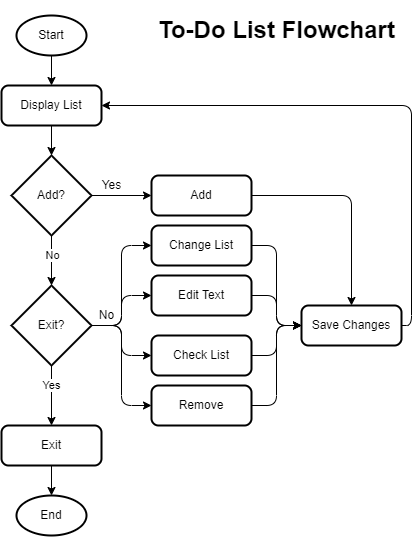

The diagram above was exported from draw.io. Its source (the exported page's mxGraphModel, read from the mxfile embedded in the PNG):
<mxGraphModel dx="482" dy="383" grid="1" gridSize="10" guides="1" tooltips="1" connect="1" arrows="1" fold="1" page="1" pageScale="1" pageWidth="850" pageHeight="1100" math="0" shadow="0">
  <root>
    <mxCell id="0" />
    <mxCell id="1" parent="0" />
    <mxCell id="67" style="edgeStyle=none;html=1;exitX=0.5;exitY=1;exitDx=0;exitDy=0;exitPerimeter=0;" parent="1" source="68" target="70" edge="1">
      <mxGeometry relative="1" as="geometry" />
    </mxCell>
    <mxCell id="68" value="Start" style="strokeWidth=2;html=1;shape=mxgraph.flowchart.start_1;whiteSpace=wrap;" parent="1" vertex="1">
      <mxGeometry x="335" y="70" width="70" height="40" as="geometry" />
    </mxCell>
    <mxCell id="69" value="" style="edgeStyle=none;html=1;" parent="1" source="70" target="74" edge="1">
      <mxGeometry relative="1" as="geometry" />
    </mxCell>
    <mxCell id="70" value="Display List" style="rounded=1;whiteSpace=wrap;html=1;absoluteArcSize=1;arcSize=14;strokeWidth=2;" parent="1" vertex="1">
      <mxGeometry x="320" y="140" width="100" height="40" as="geometry" />
    </mxCell>
    <mxCell id="71" value="" style="edgeStyle=none;html=1;" parent="1" source="74" target="80" edge="1">
      <mxGeometry relative="1" as="geometry" />
    </mxCell>
    <mxCell id="72" value="No" style="edgeLabel;html=1;align=center;verticalAlign=middle;resizable=0;points=[];" parent="71" vertex="1" connectable="0">
      <mxGeometry x="-0.25" relative="1" as="geometry">
        <mxPoint as="offset" />
      </mxGeometry>
    </mxCell>
    <mxCell id="73" value="" style="edgeStyle=none;html=1;" parent="1" source="74" target="82" edge="1">
      <mxGeometry relative="1" as="geometry" />
    </mxCell>
    <mxCell id="74" value="Add?" style="strokeWidth=2;html=1;shape=mxgraph.flowchart.decision;whiteSpace=wrap;" parent="1" vertex="1">
      <mxGeometry x="330" y="210" width="80" height="80" as="geometry" />
    </mxCell>
    <mxCell id="75" style="edgeStyle=orthogonalEdgeStyle;html=1;exitX=1;exitY=0.5;exitDx=0;exitDy=0;exitPerimeter=0;entryX=0;entryY=0.5;entryDx=0;entryDy=0;" parent="1" source="80" target="84" edge="1">
      <mxGeometry relative="1" as="geometry" />
    </mxCell>
    <mxCell id="76" style="edgeStyle=orthogonalEdgeStyle;html=1;exitX=1;exitY=0.5;exitDx=0;exitDy=0;exitPerimeter=0;entryX=0;entryY=0.5;entryDx=0;entryDy=0;" parent="1" source="80" target="86" edge="1">
      <mxGeometry relative="1" as="geometry" />
    </mxCell>
    <mxCell id="77" style="edgeStyle=orthogonalEdgeStyle;html=1;exitX=1;exitY=0.5;exitDx=0;exitDy=0;exitPerimeter=0;entryX=0;entryY=0.5;entryDx=0;entryDy=0;" parent="1" source="80" target="88" edge="1">
      <mxGeometry relative="1" as="geometry" />
    </mxCell>
    <mxCell id="78" value="Yes" style="edgeStyle=orthogonalEdgeStyle;html=1;" parent="1" source="80" target="92" edge="1">
      <mxGeometry x="-0.3333" relative="1" as="geometry">
        <mxPoint as="offset" />
      </mxGeometry>
    </mxCell>
    <mxCell id="79" style="edgeStyle=orthogonalEdgeStyle;html=1;exitX=1;exitY=0.5;exitDx=0;exitDy=0;exitPerimeter=0;entryX=0;entryY=0.5;entryDx=0;entryDy=0;" parent="1" source="80" target="98" edge="1">
      <mxGeometry relative="1" as="geometry" />
    </mxCell>
    <mxCell id="80" value="Exit?" style="strokeWidth=2;html=1;shape=mxgraph.flowchart.decision;whiteSpace=wrap;" parent="1" vertex="1">
      <mxGeometry x="330" y="340" width="80" height="80" as="geometry" />
    </mxCell>
    <mxCell id="81" style="edgeStyle=orthogonalEdgeStyle;html=1;exitX=1;exitY=0.5;exitDx=0;exitDy=0;entryX=0.5;entryY=0;entryDx=0;entryDy=0;" parent="1" source="82" target="90" edge="1">
      <mxGeometry relative="1" as="geometry" />
    </mxCell>
    <mxCell id="82" value="Add" style="rounded=1;whiteSpace=wrap;html=1;absoluteArcSize=1;arcSize=14;strokeWidth=2;" parent="1" vertex="1">
      <mxGeometry x="470" y="230" width="100" height="40" as="geometry" />
    </mxCell>
    <mxCell id="83" style="edgeStyle=orthogonalEdgeStyle;html=1;exitX=1;exitY=0.5;exitDx=0;exitDy=0;entryX=0;entryY=0.5;entryDx=0;entryDy=0;" parent="1" source="84" target="90" edge="1">
      <mxGeometry relative="1" as="geometry" />
    </mxCell>
    <mxCell id="84" value="Change List" style="rounded=1;whiteSpace=wrap;html=1;absoluteArcSize=1;arcSize=14;strokeWidth=2;" parent="1" vertex="1">
      <mxGeometry x="470" y="280" width="100" height="40" as="geometry" />
    </mxCell>
    <mxCell id="85" style="edgeStyle=orthogonalEdgeStyle;html=1;exitX=1;exitY=0.5;exitDx=0;exitDy=0;entryX=0;entryY=0.5;entryDx=0;entryDy=0;" parent="1" source="86" target="90" edge="1">
      <mxGeometry relative="1" as="geometry" />
    </mxCell>
    <mxCell id="86" value="Edit Text" style="rounded=1;whiteSpace=wrap;html=1;absoluteArcSize=1;arcSize=14;strokeWidth=2;" parent="1" vertex="1">
      <mxGeometry x="470" y="330" width="100" height="40" as="geometry" />
    </mxCell>
    <mxCell id="87" style="edgeStyle=orthogonalEdgeStyle;html=1;exitX=1;exitY=0.5;exitDx=0;exitDy=0;entryX=0;entryY=0.5;entryDx=0;entryDy=0;" parent="1" source="88" target="90" edge="1">
      <mxGeometry relative="1" as="geometry" />
    </mxCell>
    <mxCell id="88" value="Check List" style="rounded=1;whiteSpace=wrap;html=1;absoluteArcSize=1;arcSize=14;strokeWidth=2;" parent="1" vertex="1">
      <mxGeometry x="470" y="390" width="100" height="40" as="geometry" />
    </mxCell>
    <mxCell id="89" style="edgeStyle=orthogonalEdgeStyle;html=1;exitX=1;exitY=0.5;exitDx=0;exitDy=0;entryX=1;entryY=0.5;entryDx=0;entryDy=0;" parent="1" source="90" target="70" edge="1">
      <mxGeometry relative="1" as="geometry" />
    </mxCell>
    <mxCell id="90" value="Save Changes" style="rounded=1;whiteSpace=wrap;html=1;absoluteArcSize=1;arcSize=14;strokeWidth=2;" parent="1" vertex="1">
      <mxGeometry x="620" y="360" width="100" height="40" as="geometry" />
    </mxCell>
    <mxCell id="91" value="" style="edgeStyle=orthogonalEdgeStyle;html=1;" parent="1" source="92" target="93" edge="1">
      <mxGeometry relative="1" as="geometry" />
    </mxCell>
    <mxCell id="92" value="Exit" style="rounded=1;whiteSpace=wrap;html=1;absoluteArcSize=1;arcSize=14;strokeWidth=2;" parent="1" vertex="1">
      <mxGeometry x="320" y="480" width="100" height="40" as="geometry" />
    </mxCell>
    <mxCell id="93" value="End" style="strokeWidth=2;html=1;shape=mxgraph.flowchart.start_1;whiteSpace=wrap;" parent="1" vertex="1">
      <mxGeometry x="335" y="550" width="70" height="40" as="geometry" />
    </mxCell>
    <mxCell id="94" value="No" style="text;html=1;align=center;verticalAlign=middle;resizable=0;points=[];autosize=1;strokeColor=none;fillColor=none;" parent="1" vertex="1">
      <mxGeometry x="410" y="360" width="30" height="20" as="geometry" />
    </mxCell>
    <mxCell id="95" value="Yes" style="text;html=1;align=center;verticalAlign=middle;resizable=0;points=[];autosize=1;strokeColor=none;fillColor=none;" parent="1" vertex="1">
      <mxGeometry x="410" y="230" width="40" height="20" as="geometry" />
    </mxCell>
    <mxCell id="96" value="&lt;h1&gt;&lt;b&gt;To-Do List Flowchart&lt;/b&gt;&lt;/h1&gt;" style="text;html=1;align=center;verticalAlign=middle;resizable=0;points=[];autosize=1;strokeColor=none;fillColor=none;" parent="1" vertex="1">
      <mxGeometry x="470" y="60" width="250" height="50" as="geometry" />
    </mxCell>
    <mxCell id="97" style="edgeStyle=orthogonalEdgeStyle;html=1;exitX=1;exitY=0.5;exitDx=0;exitDy=0;entryX=0;entryY=0.5;entryDx=0;entryDy=0;" parent="1" source="98" target="90" edge="1">
      <mxGeometry relative="1" as="geometry" />
    </mxCell>
    <mxCell id="98" value="Remove" style="rounded=1;whiteSpace=wrap;html=1;absoluteArcSize=1;arcSize=14;strokeWidth=2;" parent="1" vertex="1">
      <mxGeometry x="470" y="440" width="100" height="40" as="geometry" />
    </mxCell>
  </root>
</mxGraphModel>